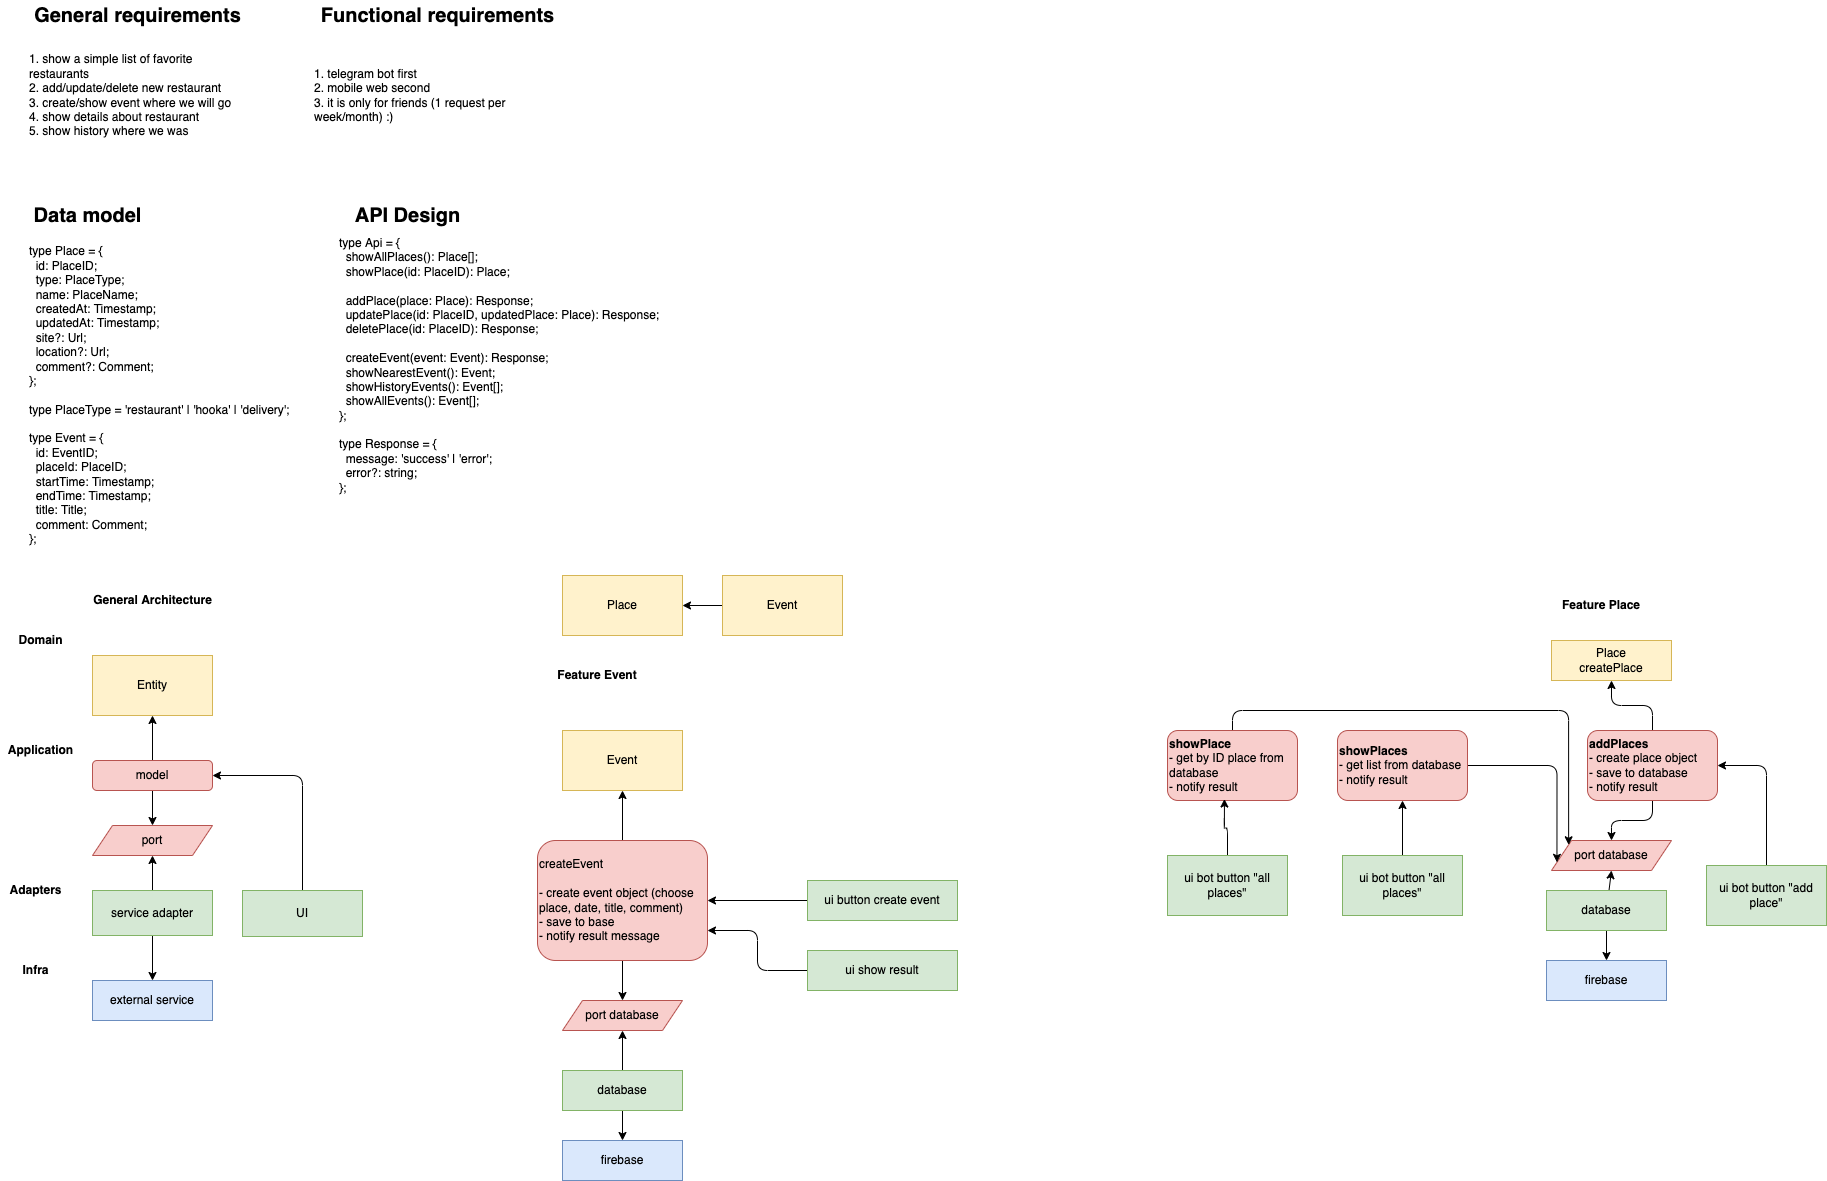

The diagram above was exported from draw.io. Its source (the exported page's mxGraphModel, read from the mxfile embedded in the PNG):
<mxGraphModel dx="1318" dy="1189" grid="1" gridSize="10" guides="1" tooltips="1" connect="1" arrows="1" fold="1" page="1" pageScale="1" pageWidth="827" pageHeight="1169" math="0" shadow="0">
  <root>
    <mxCell id="0" />
    <mxCell id="1" parent="0" />
    <mxCell id="2" value="&lt;div&gt;1. show a simple list of favorite restaurants&lt;/div&gt;&lt;div&gt;2. add/update/delete new restaurant&lt;/div&gt;&lt;div&gt;3. create/show event where we will go&lt;/div&gt;&lt;div&gt;4. show details about restaurant&lt;/div&gt;&lt;div&gt;5. show history where we was&lt;/div&gt;" style="whiteSpace=wrap;html=1;strokeColor=none;align=left;" parent="1" vertex="1">
      <mxGeometry x="40" y="40" width="210" height="130" as="geometry" />
    </mxCell>
    <mxCell id="3" value="General requirements" style="text;html=1;align=center;verticalAlign=middle;resizable=0;points=[];autosize=1;strokeColor=none;fillColor=none;fontSize=20;fontStyle=1" parent="1" vertex="1">
      <mxGeometry x="40" y="10" width="220" height="30" as="geometry" />
    </mxCell>
    <mxCell id="4" value="Functional requirements" style="text;html=1;align=center;verticalAlign=middle;resizable=0;points=[];autosize=1;strokeColor=none;fillColor=none;fontSize=20;fontStyle=1" parent="1" vertex="1">
      <mxGeometry x="325" y="10" width="250" height="30" as="geometry" />
    </mxCell>
    <mxCell id="5" value="&lt;div&gt;1. telegram bot first&lt;/div&gt;&lt;div&gt;2. mobile web second&lt;/div&gt;&lt;div&gt;3. it is only for friends (1 request per week/month) :)&lt;/div&gt;" style="whiteSpace=wrap;html=1;strokeColor=none;align=left;" parent="1" vertex="1">
      <mxGeometry x="325" y="40" width="210" height="130" as="geometry" />
    </mxCell>
    <mxCell id="6" value="Data model" style="text;html=1;align=center;verticalAlign=middle;resizable=0;points=[];autosize=1;strokeColor=none;fillColor=none;fontSize=20;fontStyle=1" parent="1" vertex="1">
      <mxGeometry x="40" y="210" width="120" height="30" as="geometry" />
    </mxCell>
    <mxCell id="7" value="&lt;div style=&quot;font-size: 12px&quot;&gt;type Place = {&lt;/div&gt;&lt;div style=&quot;font-size: 12px&quot;&gt;&amp;nbsp; id: PlaceID;&lt;/div&gt;&lt;div style=&quot;font-size: 12px&quot;&gt;&amp;nbsp; type: PlaceType;&lt;/div&gt;&lt;div style=&quot;font-size: 12px&quot;&gt;&amp;nbsp; name: PlaceName;&lt;/div&gt;&lt;div style=&quot;font-size: 12px&quot;&gt;&amp;nbsp; createdAt: Timestamp;&lt;/div&gt;&lt;div style=&quot;font-size: 12px&quot;&gt;&amp;nbsp; updatedAt: Timestamp;&lt;/div&gt;&lt;div style=&quot;font-size: 12px&quot;&gt;&amp;nbsp; site?: Url;&lt;/div&gt;&lt;div style=&quot;font-size: 12px&quot;&gt;&amp;nbsp; location?: Url;&lt;/div&gt;&lt;div style=&quot;font-size: 12px&quot;&gt;&amp;nbsp; comment?: Comment;&lt;/div&gt;&lt;div style=&quot;font-size: 12px&quot;&gt;};&lt;/div&gt;&lt;div style=&quot;font-size: 12px&quot;&gt;&lt;br style=&quot;font-size: 12px&quot;&gt;&lt;/div&gt;&lt;div style=&quot;font-size: 12px&quot;&gt;type PlaceType = 'restaurant' | 'hooka' | 'delivery';&lt;/div&gt;&lt;div style=&quot;font-size: 12px&quot;&gt;&lt;br style=&quot;font-size: 12px&quot;&gt;&lt;/div&gt;&lt;div style=&quot;font-size: 12px&quot;&gt;type Event = {&lt;/div&gt;&lt;div style=&quot;font-size: 12px&quot;&gt;&amp;nbsp; id: EventID;&lt;/div&gt;&lt;div style=&quot;font-size: 12px&quot;&gt;&amp;nbsp; placeId: PlaceID;&lt;/div&gt;&lt;div style=&quot;font-size: 12px&quot;&gt;&amp;nbsp; startTime: Timestamp;&lt;/div&gt;&lt;div style=&quot;font-size: 12px&quot;&gt;&amp;nbsp; endTime: Timestamp;&lt;/div&gt;&lt;div style=&quot;font-size: 12px&quot;&gt;&amp;nbsp; title: Title;&lt;/div&gt;&lt;div style=&quot;font-size: 12px&quot;&gt;&amp;nbsp; comment: Comment;&lt;/div&gt;&lt;div style=&quot;font-size: 12px&quot;&gt;};&lt;/div&gt;" style="whiteSpace=wrap;html=1;fontSize=12;align=left;strokeColor=none;" parent="1" vertex="1">
      <mxGeometry x="40" y="240" width="270" height="330" as="geometry" />
    </mxCell>
    <mxCell id="8" value="API Design" style="text;html=1;align=center;verticalAlign=middle;resizable=0;points=[];autosize=1;strokeColor=none;fillColor=none;fontSize=20;fontStyle=1" parent="1" vertex="1">
      <mxGeometry x="360" y="210" width="120" height="30" as="geometry" />
    </mxCell>
    <mxCell id="9" value="&lt;div&gt;type Api = {&lt;/div&gt;&lt;div&gt;&amp;nbsp; showAllPlaces(): Place[];&lt;/div&gt;&lt;div&gt;&amp;nbsp; showPlace(id: PlaceID): Place;&lt;/div&gt;&lt;div&gt;&lt;br&gt;&lt;/div&gt;&lt;div&gt;&amp;nbsp; addPlace(place: Place): Response;&lt;/div&gt;&lt;div&gt;&amp;nbsp; updatePlace(id: PlaceID, updatedPlace: Place): Response;&lt;/div&gt;&lt;div&gt;&amp;nbsp; deletePlace(id: PlaceID): Response;&lt;/div&gt;&lt;div&gt;&lt;br&gt;&lt;/div&gt;&lt;div&gt;&amp;nbsp; createEvent(event: Event): Response;&lt;/div&gt;&lt;div&gt;&amp;nbsp; showNearestEvent(): Event;&lt;/div&gt;&lt;div&gt;&amp;nbsp; showHistoryEvents(): Event[];&lt;/div&gt;&lt;div&gt;&amp;nbsp; showAllEvents(): Event[];&lt;/div&gt;&lt;div&gt;};&lt;/div&gt;&lt;div&gt;&lt;br&gt;&lt;/div&gt;&lt;div&gt;type Response = {&lt;/div&gt;&lt;div&gt;&amp;nbsp; message: 'success' | 'error';&lt;/div&gt;&lt;div&gt;&amp;nbsp; error?: string;&lt;/div&gt;&lt;div&gt;};&lt;/div&gt;" style="whiteSpace=wrap;html=1;fontSize=12;strokeColor=none;align=left;" parent="1" vertex="1">
      <mxGeometry x="350" y="240" width="330" height="270" as="geometry" />
    </mxCell>
    <mxCell id="10" value="Place" style="whiteSpace=wrap;html=1;fontSize=12;fillColor=#fff2cc;strokeColor=#d6b656;" parent="1" vertex="1">
      <mxGeometry x="575" y="585" width="120" height="60" as="geometry" />
    </mxCell>
    <mxCell id="14" style="edgeStyle=none;html=1;entryX=1;entryY=0.5;entryDx=0;entryDy=0;fontSize=12;" parent="1" source="11" target="10" edge="1">
      <mxGeometry relative="1" as="geometry" />
    </mxCell>
    <mxCell id="11" value="Event" style="whiteSpace=wrap;html=1;fontSize=12;fillColor=#fff2cc;strokeColor=#d6b656;" parent="1" vertex="1">
      <mxGeometry x="735" y="585" width="120" height="60" as="geometry" />
    </mxCell>
    <mxCell id="12" value="Domain" style="text;html=1;align=center;verticalAlign=middle;resizable=0;points=[];autosize=1;strokeColor=none;fillColor=none;fontSize=12;fontStyle=1" parent="1" vertex="1">
      <mxGeometry x="23" y="640" width="60" height="20" as="geometry" />
    </mxCell>
    <mxCell id="13" value="Application" style="text;html=1;align=center;verticalAlign=middle;resizable=0;points=[];autosize=1;strokeColor=none;fillColor=none;fontSize=12;fontStyle=1" parent="1" vertex="1">
      <mxGeometry x="13" y="750" width="80" height="20" as="geometry" />
    </mxCell>
    <mxCell id="36" style="edgeStyle=orthogonalEdgeStyle;html=1;fontSize=12;" parent="1" source="15" target="22" edge="1">
      <mxGeometry relative="1" as="geometry" />
    </mxCell>
    <mxCell id="60" style="edgeStyle=orthogonalEdgeStyle;html=1;entryX=0.5;entryY=1;entryDx=0;entryDy=0;fontSize=12;" parent="1" source="15" target="59" edge="1">
      <mxGeometry relative="1" as="geometry" />
    </mxCell>
    <mxCell id="15" value="model" style="rounded=1;whiteSpace=wrap;html=1;fontSize=12;fillColor=#f8cecc;strokeColor=#b85450;" parent="1" vertex="1">
      <mxGeometry x="105" y="770" width="120" height="30" as="geometry" />
    </mxCell>
    <mxCell id="16" value="Adapters" style="text;html=1;align=center;verticalAlign=middle;resizable=0;points=[];autosize=1;strokeColor=none;fillColor=none;fontSize=12;fontStyle=1" parent="1" vertex="1">
      <mxGeometry x="13" y="890" width="70" height="20" as="geometry" />
    </mxCell>
    <mxCell id="17" value="Infra" style="text;html=1;align=center;verticalAlign=middle;resizable=0;points=[];autosize=1;strokeColor=none;fillColor=none;fontSize=12;fontStyle=1" parent="1" vertex="1">
      <mxGeometry x="28" y="970" width="40" height="20" as="geometry" />
    </mxCell>
    <mxCell id="18" value="external service" style="whiteSpace=wrap;html=1;fontSize=12;fillColor=#dae8fc;strokeColor=#6c8ebf;" parent="1" vertex="1">
      <mxGeometry x="105" y="990" width="120" height="40" as="geometry" />
    </mxCell>
    <mxCell id="21" style="edgeStyle=none;html=1;fontSize=12;" parent="1" source="19" target="18" edge="1">
      <mxGeometry relative="1" as="geometry" />
    </mxCell>
    <mxCell id="28" style="edgeStyle=none;html=1;entryX=0.5;entryY=1;entryDx=0;entryDy=0;fontSize=12;" parent="1" source="19" target="22" edge="1">
      <mxGeometry relative="1" as="geometry" />
    </mxCell>
    <mxCell id="19" value="service adapter" style="whiteSpace=wrap;html=1;fontSize=12;fillColor=#d5e8d4;strokeColor=#82b366;" parent="1" vertex="1">
      <mxGeometry x="105" y="900" width="120" height="45" as="geometry" />
    </mxCell>
    <mxCell id="22" value="port" style="shape=parallelogram;perimeter=parallelogramPerimeter;whiteSpace=wrap;html=1;fixedSize=1;shadow=0;fontSize=12;fillColor=#f8cecc;strokeColor=#b85450;" parent="1" vertex="1">
      <mxGeometry x="105" y="835" width="120" height="30" as="geometry" />
    </mxCell>
    <mxCell id="30" style="edgeStyle=orthogonalEdgeStyle;html=1;entryX=1;entryY=0.5;entryDx=0;entryDy=0;fontSize=12;exitX=0.5;exitY=0;exitDx=0;exitDy=0;" parent="1" source="29" target="15" edge="1">
      <mxGeometry relative="1" as="geometry" />
    </mxCell>
    <mxCell id="29" value="UI" style="whiteSpace=wrap;html=1;shadow=0;fontSize=12;fillColor=#d5e8d4;strokeColor=#82b366;" parent="1" vertex="1">
      <mxGeometry x="255" y="900" width="120" height="46" as="geometry" />
    </mxCell>
    <mxCell id="38" style="edgeStyle=orthogonalEdgeStyle;html=1;fontSize=12;" parent="1" source="31" target="37" edge="1">
      <mxGeometry relative="1" as="geometry" />
    </mxCell>
    <mxCell id="42" style="edgeStyle=orthogonalEdgeStyle;html=1;entryX=0.5;entryY=1;entryDx=0;entryDy=0;fontSize=12;" parent="1" source="31" target="41" edge="1">
      <mxGeometry relative="1" as="geometry" />
    </mxCell>
    <mxCell id="31" value="createEvent&lt;br&gt;&lt;br&gt;- create event object (choose place, date, title, comment)&lt;br&gt;- save to base&lt;br&gt;- notify result message" style="rounded=1;whiteSpace=wrap;html=1;fontSize=12;align=left;fillColor=#f8cecc;strokeColor=#b85450;" parent="1" vertex="1">
      <mxGeometry x="550" y="850" width="170" height="120" as="geometry" />
    </mxCell>
    <mxCell id="35" style="edgeStyle=orthogonalEdgeStyle;html=1;entryX=0.5;entryY=0;entryDx=0;entryDy=0;fontSize=12;" parent="1" source="32" target="34" edge="1">
      <mxGeometry relative="1" as="geometry" />
    </mxCell>
    <mxCell id="39" style="edgeStyle=orthogonalEdgeStyle;html=1;entryX=0.5;entryY=1;entryDx=0;entryDy=0;fontSize=12;" parent="1" source="32" target="37" edge="1">
      <mxGeometry relative="1" as="geometry" />
    </mxCell>
    <mxCell id="32" value="database" style="whiteSpace=wrap;html=1;fontSize=12;fillColor=#d5e8d4;strokeColor=#82b366;" parent="1" vertex="1">
      <mxGeometry x="575" y="1080" width="120" height="40" as="geometry" />
    </mxCell>
    <mxCell id="34" value="firebase" style="whiteSpace=wrap;html=1;fontSize=12;fillColor=#dae8fc;strokeColor=#6c8ebf;" parent="1" vertex="1">
      <mxGeometry x="575" y="1150" width="120" height="40" as="geometry" />
    </mxCell>
    <mxCell id="37" value="port database" style="shape=parallelogram;perimeter=parallelogramPerimeter;whiteSpace=wrap;html=1;fixedSize=1;shadow=0;fontSize=12;fillColor=#f8cecc;strokeColor=#b85450;" parent="1" vertex="1">
      <mxGeometry x="575" y="1010" width="120" height="30" as="geometry" />
    </mxCell>
    <mxCell id="41" value="Event" style="whiteSpace=wrap;html=1;fontSize=12;fillColor=#fff2cc;strokeColor=#d6b656;" parent="1" vertex="1">
      <mxGeometry x="575" y="740" width="120" height="60" as="geometry" />
    </mxCell>
    <mxCell id="44" style="edgeStyle=orthogonalEdgeStyle;html=1;entryX=1;entryY=0.5;entryDx=0;entryDy=0;fontSize=12;" parent="1" source="43" target="31" edge="1">
      <mxGeometry relative="1" as="geometry" />
    </mxCell>
    <mxCell id="43" value="ui button create event" style="whiteSpace=wrap;html=1;fontSize=12;fillColor=#d5e8d4;strokeColor=#82b366;" parent="1" vertex="1">
      <mxGeometry x="820" y="890" width="150" height="40" as="geometry" />
    </mxCell>
    <mxCell id="46" style="edgeStyle=orthogonalEdgeStyle;html=1;entryX=1;entryY=0.75;entryDx=0;entryDy=0;fontSize=12;" parent="1" source="45" target="31" edge="1">
      <mxGeometry relative="1" as="geometry" />
    </mxCell>
    <mxCell id="45" value="ui show result" style="whiteSpace=wrap;html=1;fontSize=12;fillColor=#d5e8d4;strokeColor=#82b366;" parent="1" vertex="1">
      <mxGeometry x="820" y="960" width="150" height="40" as="geometry" />
    </mxCell>
    <mxCell id="47" value="Feature Event" style="text;html=1;strokeColor=none;fillColor=none;align=center;verticalAlign=middle;whiteSpace=wrap;rounded=0;shadow=0;fontSize=12;fontStyle=1" parent="1" vertex="1">
      <mxGeometry x="560" y="670" width="100" height="30" as="geometry" />
    </mxCell>
    <mxCell id="48" value="Feature Place" style="text;html=1;strokeColor=none;fillColor=none;align=center;verticalAlign=middle;whiteSpace=wrap;rounded=0;shadow=0;fontSize=12;fontStyle=1" parent="1" vertex="1">
      <mxGeometry x="1559" y="600" width="110" height="30" as="geometry" />
    </mxCell>
    <mxCell id="50" style="edgeStyle=orthogonalEdgeStyle;html=1;fontSize=12;" parent="1" source="51" target="56" edge="1">
      <mxGeometry relative="1" as="geometry" />
    </mxCell>
    <mxCell id="63" style="edgeStyle=orthogonalEdgeStyle;html=1;entryX=0.5;entryY=1;entryDx=0;entryDy=0;fontSize=12;" parent="1" source="51" target="62" edge="1">
      <mxGeometry relative="1" as="geometry" />
    </mxCell>
    <mxCell id="51" value="&lt;b&gt;addPlaces&lt;/b&gt;&lt;br&gt;- create place object&lt;br&gt;- save to database&lt;br&gt;- notify result" style="rounded=1;whiteSpace=wrap;html=1;fontSize=12;fillColor=#f8cecc;strokeColor=#b85450;align=left;" parent="1" vertex="1">
      <mxGeometry x="1600" y="740" width="130" height="70" as="geometry" />
    </mxCell>
    <mxCell id="52" value="firebase" style="whiteSpace=wrap;html=1;fontSize=12;fillColor=#dae8fc;strokeColor=#6c8ebf;" parent="1" vertex="1">
      <mxGeometry x="1559" y="970" width="120" height="40" as="geometry" />
    </mxCell>
    <mxCell id="53" style="edgeStyle=none;html=1;fontSize=12;" parent="1" source="55" target="52" edge="1">
      <mxGeometry relative="1" as="geometry" />
    </mxCell>
    <mxCell id="54" style="edgeStyle=none;html=1;entryX=0.5;entryY=1;entryDx=0;entryDy=0;fontSize=12;" parent="1" source="55" target="56" edge="1">
      <mxGeometry relative="1" as="geometry" />
    </mxCell>
    <mxCell id="55" value="database" style="whiteSpace=wrap;html=1;fontSize=12;fillColor=#d5e8d4;strokeColor=#82b366;" parent="1" vertex="1">
      <mxGeometry x="1559" y="900" width="120" height="40" as="geometry" />
    </mxCell>
    <mxCell id="56" value="port database" style="shape=parallelogram;perimeter=parallelogramPerimeter;whiteSpace=wrap;html=1;fixedSize=1;shadow=0;fontSize=12;fillColor=#f8cecc;strokeColor=#b85450;" parent="1" vertex="1">
      <mxGeometry x="1564" y="850" width="120" height="30" as="geometry" />
    </mxCell>
    <mxCell id="57" style="edgeStyle=orthogonalEdgeStyle;html=1;entryX=1;entryY=0.5;entryDx=0;entryDy=0;fontSize=12;exitX=0.5;exitY=0;exitDx=0;exitDy=0;" parent="1" source="58" target="51" edge="1">
      <mxGeometry relative="1" as="geometry" />
    </mxCell>
    <mxCell id="58" value="ui bot button &quot;add place&quot;" style="whiteSpace=wrap;html=1;shadow=0;fontSize=12;fillColor=#d5e8d4;strokeColor=#82b366;" parent="1" vertex="1">
      <mxGeometry x="1719" y="875" width="120" height="60" as="geometry" />
    </mxCell>
    <mxCell id="59" value="Entity" style="whiteSpace=wrap;html=1;fontSize=12;fillColor=#fff2cc;strokeColor=#d6b656;" parent="1" vertex="1">
      <mxGeometry x="105" y="665" width="120" height="60" as="geometry" />
    </mxCell>
    <mxCell id="61" value="General Architecture" style="text;html=1;align=center;verticalAlign=middle;resizable=0;points=[];autosize=1;strokeColor=none;fillColor=none;fontSize=12;fontStyle=1" parent="1" vertex="1">
      <mxGeometry x="100" y="600" width="130" height="20" as="geometry" />
    </mxCell>
    <mxCell id="62" value="Place&lt;br&gt;createPlace" style="whiteSpace=wrap;html=1;fontSize=12;fillColor=#fff2cc;strokeColor=#d6b656;" parent="1" vertex="1">
      <mxGeometry x="1564" y="650" width="120" height="40" as="geometry" />
    </mxCell>
    <mxCell id="67" style="edgeStyle=orthogonalEdgeStyle;html=1;fontSize=12;entryX=0.5;entryY=1;entryDx=0;entryDy=0;" parent="1" source="66" target="68" edge="1">
      <mxGeometry relative="1" as="geometry">
        <mxPoint x="1420" y="820" as="targetPoint" />
      </mxGeometry>
    </mxCell>
    <mxCell id="66" value="ui bot button &quot;all places&quot;" style="whiteSpace=wrap;html=1;shadow=0;fontSize=12;fillColor=#d5e8d4;strokeColor=#82b366;" parent="1" vertex="1">
      <mxGeometry x="1355" y="865" width="120" height="60" as="geometry" />
    </mxCell>
    <mxCell id="69" style="edgeStyle=orthogonalEdgeStyle;html=1;entryX=0;entryY=0.75;entryDx=0;entryDy=0;fontSize=12;" parent="1" source="68" target="56" edge="1">
      <mxGeometry relative="1" as="geometry">
        <Array as="points">
          <mxPoint x="1570" y="775" />
        </Array>
      </mxGeometry>
    </mxCell>
    <mxCell id="68" value="&lt;b&gt;showPlaces&lt;/b&gt;&lt;br&gt;- get list from database&lt;br&gt;- notify result" style="rounded=1;whiteSpace=wrap;html=1;fontSize=12;fillColor=#f8cecc;strokeColor=#b85450;align=left;" parent="1" vertex="1">
      <mxGeometry x="1350" y="740" width="130" height="70" as="geometry" />
    </mxCell>
    <mxCell id="73" style="edgeStyle=orthogonalEdgeStyle;html=1;entryX=0;entryY=0;entryDx=0;entryDy=0;fontSize=12;" parent="1" source="70" target="56" edge="1">
      <mxGeometry relative="1" as="geometry">
        <Array as="points">
          <mxPoint x="1245" y="720" />
          <mxPoint x="1581" y="720" />
        </Array>
      </mxGeometry>
    </mxCell>
    <mxCell id="70" value="&lt;b&gt;showPlace&lt;br&gt;&lt;/b&gt;- get by ID place from database&lt;br&gt;- notify result" style="rounded=1;whiteSpace=wrap;html=1;fontSize=12;fillColor=#f8cecc;strokeColor=#b85450;align=left;" parent="1" vertex="1">
      <mxGeometry x="1180" y="740" width="130" height="70" as="geometry" />
    </mxCell>
    <mxCell id="72" style="edgeStyle=orthogonalEdgeStyle;html=1;entryX=0.438;entryY=0.979;entryDx=0;entryDy=0;entryPerimeter=0;fontSize=12;" parent="1" source="71" target="70" edge="1">
      <mxGeometry relative="1" as="geometry" />
    </mxCell>
    <mxCell id="71" value="ui bot button &quot;all places&quot;" style="whiteSpace=wrap;html=1;shadow=0;fontSize=12;fillColor=#d5e8d4;strokeColor=#82b366;" parent="1" vertex="1">
      <mxGeometry x="1180" y="865" width="120" height="60" as="geometry" />
    </mxCell>
  </root>
</mxGraphModel>